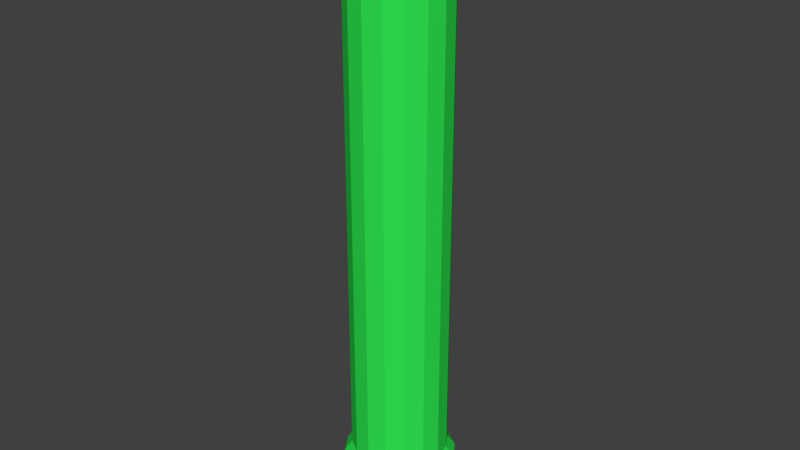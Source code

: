 # Source: pipes.blend  (saved by Blender 2.79.0; exported with 4.5.12 LTS)
import bpy
from mathutils import Matrix  # noqa: F401  (used for matrix-valued properties, if any)

bpy.ops.wm.read_factory_settings(use_empty=True)
scene = bpy.context.scene
scene.name = 'Scene'

# ---- collections
col_collection_1 = bpy.data.collections.new('Collection 1'); scene.collection.children.link(col_collection_1)

# ---- materials (node trees are filled in below, after node groups)
mat_pipe_color = bpy.data.materials.new('Pipe Color')
mat_pipe_color.alpha_threshold = 0.0
mat_pipe_color.use_transparent_shadow = False
mat_pipe_color.diffuse_color = (0.02914, 0.8007, 0.08233, 1.0)
mat_pipe_color.roughness = 0.5
mat_pipe_inner_darkness_001 = bpy.data.materials.new('pipe inner darkness.001')
mat_pipe_inner_darkness_001.alpha_threshold = 0.0
mat_pipe_inner_darkness_001.use_transparent_shadow = False
mat_pipe_inner_darkness_001.diffuse_color = (0.003065, 0.04955, 0.008427, 1.0)
mat_pipe_inner_darkness_001.roughness = 0.5
mat_pipe_inner_darkness = bpy.data.materials.new('pipe inner darkness')
mat_pipe_inner_darkness.alpha_threshold = 0.0
mat_pipe_inner_darkness.use_transparent_shadow = False
mat_pipe_inner_darkness.diffuse_color = (0.0, 0.02539, 0.001502, 1.0)
mat_pipe_inner_darkness.roughness = 0.5

# ---- material node trees

# ---- world
world_world = bpy.data.worlds.new('World'); scene.world = world_world
world_world.color = (0.05088, 0.05088, 0.05088)
world_world.use_sun_shadow = False
world_world.sun_shadow_jitter_overblur = 0.0
world_world.cycles.sampling_method = 'MANUAL'

# ---- meshes
me_cylinder_009 = bpy.data.meshes.new('Cylinder.009')
me_cylinder_009.from_pydata([(0.0, 2.0, 0.0), (-8.742e-07, 2.0, -10.0), (-0.7654, 1.848, 6.691e-08), (-0.7654, 1.848, -10.0), (-1.414, 1.414, 1.236e-07), (-1.414, 1.414, -10.0), (-1.848, 0.7654, 1.615e-07), (-1.848, 0.7654, -10.0), (-2.0, -8.742e-08, 1.748e-07), (-2.0, -8.742e-08, -10.0), (-1.848, -0.7654, 1.615e-07), (-1.848, -0.7654, -10.0), (-1.414, -1.414, 1.236e-07), (-1.414, -1.414, -10.0), (-0.7654, -1.848, 6.691e-08), (-0.7654, -1.848, -10.0), (-3.02e-07, -2.0, 2.64e-14), (-1.176e-06, -2.0, -10.0), (0.7654, -1.848, -6.691e-08), (0.7654, -1.848, -10.0), (1.414, -1.414, -1.236e-07), (1.414, -1.414, -10.0), (1.848, -0.7654, -1.615e-07), (1.848, -0.7654, -10.0), (2.0, 2.385e-08, -1.748e-07), (2.0, 2.385e-08, -10.0), (1.848, 0.7654, -1.615e-07), (1.848, 0.7654, -10.0), (1.414, 1.414, -1.236e-07), (1.414, 1.414, -10.0), (0.7654, 1.848, -6.691e-08), (0.7654, 1.848, -10.0), (-0.6268, 1.513, -2.5), (1.753e-07, 1.638, -2.5), (-1.158, 1.158, -2.5), (-1.513, 0.6268, -2.5), (-1.638, -8.029e-08, -2.5), (-1.513, -0.6268, -2.5), (-1.158, -1.158, -2.5), (-0.6268, -1.513, -2.5), (-7.203e-08, -1.638, -2.5), (0.6268, -1.513, -2.5), (1.158, -1.158, -2.5), (1.513, -0.6268, -2.5), (1.638, 1.084e-08, -2.5), (1.513, 0.6268, -2.5), (1.158, 1.158, -2.5), (0.6268, 1.513, -2.5), (-0.6268, 1.513, -0.3), (3.676e-07, 1.638, -0.3), (-1.158, 1.158, -0.3), (-1.513, 0.6268, -0.3), (-1.638, -8.029e-08, -0.3), (-1.513, -0.6268, -0.3), (-1.158, -1.158, -0.3), (-0.6268, -1.513, -0.3), (1.203e-07, -1.638, -0.3), (0.6268, -1.513, -0.3), (1.158, -1.158, -0.3), (1.513, -0.6268, -0.3), (1.638, 1.084e-08, -0.3), (1.513, 0.6268, -0.3), (1.158, 1.158, -0.3), (0.6268, 1.513, -0.3), (-0.8955, 2.162, -10.58), (-0.8789, 2.122, -10.44), (-9.039e-07, 2.297, -10.44), (-9.204e-07, 2.34, -10.58), (-1.655, 1.655, -10.58), (-1.624, 1.624, -10.44), (-2.162, 0.8955, -10.58), (-2.122, 0.8789, -10.44), (-2.34, -1.083e-07, -10.58), (-2.297, -1.057e-07, -10.44), (-2.162, -0.8955, -10.58), (-2.122, -0.8789, -10.44), (-1.655, -1.655, -10.58), (-1.624, -1.624, -10.44), (-0.8955, -2.162, -10.58), (-0.8789, -2.122, -10.44), (-1.274e-06, -2.34, -10.58), (-1.251e-06, -2.297, -10.44), (0.8955, -2.162, -10.58), (0.8789, -2.122, -10.44), (1.655, -1.655, -10.58), (1.624, -1.624, -10.44), (2.162, -0.8955, -10.58), (2.122, -0.8789, -10.44), (2.34, 2.187e-08, -10.58), (2.297, 2.212e-08, -10.44), (2.162, 0.8955, -10.58), (2.122, 0.8789, -10.44), (1.655, 1.655, -10.58), (1.624, 1.624, -10.44), (0.8955, 2.162, -10.58), (0.8789, 2.122, -10.44), (-0.8603, 2.077, -12.5), (-0.8955, 2.162, -12.41), (-1.211e-06, 2.34, -12.41), (-1.232e-06, 2.248, -12.5), (-1.59, 1.59, -12.5), (-1.655, 1.655, -12.41), (-2.077, 0.8603, -12.5), (-2.162, 0.8955, -12.41), (-2.248, -1.046e-07, -12.5), (-2.34, -1.083e-07, -12.41), (-2.077, -0.8603, -12.5), (-2.162, -0.8955, -12.41), (-1.59, -1.59, -12.5), (-1.655, -1.655, -12.41), (-0.8603, -2.077, -12.5), (-0.8955, -2.162, -12.41), (-1.572e-06, -2.248, -12.5), (-1.564e-06, -2.34, -12.41), (0.8603, -2.077, -12.5), (0.8955, -2.162, -12.41), (1.59, -1.59, -12.5), (1.655, -1.655, -12.41), (2.077, -0.8603, -12.5), (2.162, -0.8955, -12.41), (2.248, 2.042e-08, -12.5), (2.34, 2.187e-08, -12.41), (2.077, 0.8603, -12.5), (2.162, 0.8955, -12.41), (1.59, 1.59, -12.5), (1.655, 1.655, -12.41), (0.8603, 2.077, -12.5), (0.8955, 2.162, -12.41), (-0.6268, 1.513, -12.41), (-0.662, 1.598, -12.5), (-1.272e-06, 1.73, -12.5), (-1.258e-06, 1.638, -12.41), (-1.158, 1.158, -12.41), (-1.223, 1.223, -12.5), (-1.513, 0.6268, -12.41), (-1.598, 0.662, -12.5), (-1.638, -8.029e-08, -12.41), (-1.73, -8.397e-08, -12.5), (-1.513, -0.6268, -12.41), (-1.598, -0.662, -12.5), (-1.158, -1.158, -12.41), (-1.223, -1.223, -12.5), (-0.6268, -1.513, -12.41), (-0.662, -1.598, -12.5), (-1.506e-06, -1.638, -12.41), (-1.534e-06, -1.73, -12.5), (0.6268, -1.513, -12.41), (0.662, -1.598, -12.5), (1.158, -1.158, -12.41), (1.223, -1.223, -12.5), (1.513, -0.6268, -12.41), (1.598, -0.662, -12.5), (1.638, 1.084e-08, -12.41), (1.73, 1.228e-08, -12.5), (1.513, 0.6268, -12.41), (1.598, 0.662, -12.5), (1.158, 1.158, -12.41), (1.223, 1.223, -12.5), (0.6268, 1.513, -12.41), (0.662, 1.598, -12.5)], [], [(0, 1, 3, 2), (2, 3, 5, 4), (4, 5, 7, 6), (6, 7, 9, 8), (8, 9, 11, 10), (10, 11, 13, 12), (12, 13, 15, 14), (14, 15, 17, 16), (16, 17, 19, 18), (18, 19, 21, 20), (20, 21, 23, 22), (22, 23, 25, 24), (24, 25, 27, 26), (26, 27, 29, 28), (108, 106, 139, 141), (28, 29, 31, 30), (30, 31, 1, 0), (116, 114, 147, 149), (118, 116, 149, 151), (128, 131, 33, 32), (3, 1, 66, 65), (17, 15, 79, 81), (124, 122, 155, 157), (110, 108, 141, 143), (120, 118, 151, 153), (106, 104, 137, 139), (114, 112, 145, 147), (100, 96, 129, 133), (126, 124, 157, 159), (112, 110, 143, 145), (122, 120, 153, 155), (104, 102, 135, 137), (90, 88, 121, 123), (5, 3, 65, 69), (1, 31, 95, 66), (19, 17, 81, 83), (102, 100, 133, 135), (21, 19, 83, 85), (7, 5, 69, 71), (23, 21, 85, 87), (9, 7, 71, 73), (25, 23, 87, 89), (11, 9, 73, 75), (27, 25, 89, 91), (13, 11, 75, 77), (29, 27, 91, 93), (15, 13, 77, 79), (31, 29, 93, 95), (152, 150, 43, 44), (76, 74, 107, 109), (92, 90, 123, 125), (78, 76, 109, 111), (94, 92, 125, 127), (80, 78, 111, 113), (68, 64, 97, 101), (67, 94, 127, 98), (82, 80, 113, 115), (99, 126, 159, 130), (84, 82, 115, 117), (70, 68, 101, 103), (86, 84, 117, 119), (72, 70, 103, 105), (88, 86, 119, 121), (74, 72, 105, 107), (32, 33, 49, 48), (138, 136, 36, 37), (154, 152, 44, 45), (140, 138, 37, 38), (156, 154, 45, 46), (142, 140, 38, 39), (158, 156, 46, 47), (144, 142, 39, 40), (146, 144, 40, 41), (132, 128, 32, 34), (134, 132, 34, 35), (148, 146, 41, 42), (131, 158, 47, 33), (150, 148, 42, 43), (136, 134, 35, 36), (33, 47, 63, 49), (41, 40, 56, 57), (34, 32, 48, 50), (42, 41, 57, 58), (35, 34, 50, 51), (43, 42, 58, 59), (36, 35, 51, 52), (44, 43, 59, 60), (37, 36, 52, 53), (45, 44, 60, 61), (38, 37, 53, 54), (46, 45, 61, 62), (39, 38, 54, 55), (47, 46, 62, 63), (40, 39, 55, 56), (65, 66, 67, 64), (69, 65, 64, 68), (71, 69, 68, 70), (73, 71, 70, 72), (75, 73, 72, 74), (77, 75, 74, 76), (79, 77, 76, 78), (81, 79, 78, 80), (83, 81, 80, 82), (85, 83, 82, 84), (87, 85, 84, 86), (89, 87, 86, 88), (91, 89, 88, 90), (93, 91, 90, 92), (95, 93, 92, 94), (66, 95, 94, 67), (96, 99, 130, 129), (97, 98, 99, 96), (101, 97, 96, 100), (103, 101, 100, 102), (105, 103, 102, 104), (107, 105, 104, 106), (109, 107, 106, 108), (111, 109, 108, 110), (113, 111, 110, 112), (115, 113, 112, 114), (117, 115, 114, 116), (119, 117, 116, 118), (121, 119, 118, 120), (123, 121, 120, 122), (125, 123, 122, 124), (127, 125, 124, 126), (98, 127, 126, 99), (129, 130, 131, 128), (133, 129, 128, 132), (135, 133, 132, 134), (137, 135, 134, 136), (139, 137, 136, 138), (141, 139, 138, 140), (143, 141, 140, 142), (145, 143, 142, 144), (147, 145, 144, 146), (149, 147, 146, 148), (151, 149, 148, 150), (153, 151, 150, 152), (155, 153, 152, 154), (157, 155, 154, 156), (159, 157, 156, 158), (130, 159, 158, 131), (64, 67, 98, 97), (48, 49, 63, 62, 61, 60, 59, 58, 57, 56, 55, 54, 53, 52, 51, 50)])
me_cylinder_009.polygons.foreach_set('material_index', [0, 0, 0, 0, 0, 0, 0, 0, 0, 0, 0, 0, 0, 0, 0, 0, 0, 0, 0, 1, 0, 0, 0, 0, 0, 0, 0, 0, 0, 0, 0, 0, 0, 0, 0, 0, 0, 0, 0, 0, 0, 0, 0, 0, 0, 0, 0, 0, 1, 0, 0, 0, 0, 0, 0, 0, 0, 0, 0, 0, 0, 0, 0, 0, 1, 1, 1, 1, 1, 1, 1, 1, 1, 1, 1, 1, 1, 1, 1, 1, 1, 1, 1, 1, 1, 1, 1, 1, 1, 1, 1, 1, 1, 1, 0, 0, 0, 0, 0, 0, 0, 0, 0, 0, 0, 0, 0, 0, 0, 0, 0, 0, 0, 0, 0, 0, 0, 0, 0, 0, 0, 0, 0, 0, 0, 0, 0, 0, 0, 0, 0, 0, 0, 0, 0, 0, 0, 0, 0, 0, 0, 0, 0, 0, 1])
me_cylinder_009.materials.append(mat_pipe_color)
me_cylinder_009.materials.append(mat_pipe_inner_darkness_001)
me_cylinder_009.use_remesh_preserve_volume = False
me_cylinder_009.use_remesh_preserve_attributes = False
me_cylinder_009.use_mirror_vertex_groups = False
me_cylinder_009.update()
me_cylinder_008 = bpy.data.meshes.new('Cylinder.008')
me_cylinder_008.from_pydata([(0.0, 2.0, 0.0), (0.0, 2.0, 10.0), (0.7654, 1.848, 0.0), (0.7654, 1.848, 10.0), (1.414, 1.414, 0.0), (1.414, 1.414, 10.0), (1.848, 0.7654, 0.0), (1.848, 0.7654, 10.0), (2.0, -8.742e-08, 0.0), (2.0, -8.742e-08, 10.0), (1.848, -0.7654, 0.0), (1.848, -0.7654, 10.0), (1.414, -1.414, 0.0), (1.414, -1.414, 10.0), (0.7654, -1.848, 0.0), (0.7654, -1.848, 10.0), (3.02e-07, -2.0, 0.0), (3.02e-07, -2.0, 10.0), (-0.7654, -1.848, 0.0), (-0.7654, -1.848, 10.0), (-1.414, -1.414, 0.0), (-1.414, -1.414, 10.0), (-1.848, -0.7654, 0.0), (-1.848, -0.7654, 10.0), (-2.0, 2.385e-08, 0.0), (-2.0, 2.385e-08, 10.0), (-1.848, 0.7654, 0.0), (-1.848, 0.7654, 10.0), (-1.414, 1.414, 0.0), (-1.414, 1.414, 10.0), (-0.7654, 1.848, 0.0), (-0.7654, 1.848, 10.0), (0.6268, 1.513, 2.5), (-3.939e-07, 1.638, 2.5), (1.158, 1.158, 2.5), (1.513, 0.6268, 2.5), (1.638, -8.029e-08, 2.5), (1.513, -0.6268, 2.5), (1.158, -1.158, 2.5), (0.6268, -1.513, 2.5), (-1.465e-07, -1.638, 2.5), (-0.6268, -1.513, 2.5), (-1.158, -1.158, 2.5), (-1.513, -0.6268, 2.5), (-1.638, 1.084e-08, 2.5), (-1.513, 0.6268, 2.5), (-1.158, 1.158, 2.5), (-0.6268, 1.513, 2.5), (0.6268, 1.513, 0.3), (-3.939e-07, 1.638, 0.3), (1.158, 1.158, 0.3), (1.513, 0.6268, 0.3), (1.638, -8.029e-08, 0.3), (1.513, -0.6268, 0.3), (1.158, -1.158, 0.3), (0.6268, -1.513, 0.3), (-1.465e-07, -1.638, 0.3), (-0.6268, -1.513, 0.3), (-1.158, -1.158, 0.3), (-1.513, -0.6268, 0.3), (-1.638, 1.084e-08, 0.3), (-1.513, 0.6268, 0.3), (-1.158, 1.158, 0.3), (-0.6268, 1.513, 0.3), (0.8955, 2.162, 10.58), (0.8789, 2.122, 10.44), (-8.455e-09, 2.297, 10.44), (-4.253e-09, 2.34, 10.58), (1.655, 1.655, 10.58), (1.624, 1.624, 10.44), (2.162, 0.8955, 10.58), (2.122, 0.8789, 10.44), (2.34, -1.083e-07, 10.58), (2.297, -1.057e-07, 10.44), (2.162, -0.8955, 10.58), (2.122, -0.8789, 10.44), (1.655, -1.655, 10.58), (1.624, -1.624, 10.44), (0.8955, -2.162, 10.58), (0.8789, -2.122, 10.44), (3.491e-07, -2.34, 10.58), (3.384e-07, -2.297, 10.44), (-0.8955, -2.162, 10.58), (-0.8789, -2.122, 10.44), (-1.655, -1.655, 10.58), (-1.624, -1.624, 10.44), (-2.162, -0.8955, 10.58), (-2.122, -0.8789, 10.44), (-2.34, 2.187e-08, 10.58), (-2.297, 2.212e-08, 10.44), (-2.162, 0.8955, 10.58), (-2.122, 0.8789, 10.44), (-1.655, 1.655, 10.58), (-1.624, 1.624, 10.44), (-0.8955, 2.162, 10.58), (-0.8789, 2.122, 10.44), (0.8603, 2.077, 12.5), (0.8955, 2.162, 12.41), (1.261e-07, 2.34, 12.41), (1.396e-07, 2.248, 12.5), (1.59, 1.59, 12.5), (1.655, 1.655, 12.41), (2.077, 0.8603, 12.5), (2.162, 0.8955, 12.41), (2.248, -1.046e-07, 12.5), (2.34, -1.083e-07, 12.41), (2.077, -0.8603, 12.5), (2.162, -0.8955, 12.41), (1.59, -1.59, 12.5), (1.655, -1.655, 12.41), (0.8603, -2.077, 12.5), (0.8955, -2.162, 12.41), (4.791e-07, -2.248, 12.5), (4.795e-07, -2.34, 12.41), (-0.8603, -2.077, 12.5), (-0.8955, -2.162, 12.41), (-1.59, -1.59, 12.5), (-1.655, -1.655, 12.41), (-2.077, -0.8603, 12.5), (-2.162, -0.8955, 12.41), (-2.248, 2.042e-08, 12.5), (-2.34, 2.187e-08, 12.41), (-2.077, 0.8603, 12.5), (-2.162, 0.8955, 12.41), (-1.59, 1.59, 12.5), (-1.655, 1.655, 12.41), (-0.8603, 2.077, 12.5), (-0.8955, 2.162, 12.41), (0.6268, 1.513, 12.41), (0.662, 1.598, 12.5), (1.796e-07, 1.73, 12.5), (1.736e-07, 1.638, 12.41), (1.158, 1.158, 12.41), (1.223, 1.223, 12.5), (1.513, 0.6268, 12.41), (1.598, 0.662, 12.5), (1.638, -8.029e-08, 12.41), (1.73, -8.397e-08, 12.5), (1.513, -0.6268, 12.41), (1.598, -0.662, 12.5), (1.158, -1.158, 12.41), (1.223, -1.223, 12.5), (0.6268, -1.513, 12.41), (0.662, -1.598, 12.5), (4.209e-07, -1.638, 12.41), (4.408e-07, -1.73, 12.5), (-0.6268, -1.513, 12.41), (-0.662, -1.598, 12.5), (-1.158, -1.158, 12.41), (-1.223, -1.223, 12.5), (-1.513, -0.6268, 12.41), (-1.598, -0.662, 12.5), (-1.638, 1.084e-08, 12.41), (-1.73, 1.228e-08, 12.5), (-1.513, 0.6268, 12.41), (-1.598, 0.662, 12.5), (-1.158, 1.158, 12.41), (-1.223, 1.223, 12.5), (-0.6268, 1.513, 12.41), (-0.662, 1.598, 12.5)], [], [(0, 1, 3, 2), (2, 3, 5, 4), (4, 5, 7, 6), (6, 7, 9, 8), (8, 9, 11, 10), (10, 11, 13, 12), (12, 13, 15, 14), (14, 15, 17, 16), (16, 17, 19, 18), (18, 19, 21, 20), (20, 21, 23, 22), (22, 23, 25, 24), (24, 25, 27, 26), (26, 27, 29, 28), (108, 106, 139, 141), (28, 29, 31, 30), (30, 31, 1, 0), (116, 114, 147, 149), (118, 116, 149, 151), (128, 131, 33, 32), (3, 1, 66, 65), (17, 15, 79, 81), (124, 122, 155, 157), (110, 108, 141, 143), (120, 118, 151, 153), (106, 104, 137, 139), (114, 112, 145, 147), (100, 96, 129, 133), (126, 124, 157, 159), (112, 110, 143, 145), (122, 120, 153, 155), (104, 102, 135, 137), (90, 88, 121, 123), (5, 3, 65, 69), (1, 31, 95, 66), (19, 17, 81, 83), (102, 100, 133, 135), (21, 19, 83, 85), (7, 5, 69, 71), (23, 21, 85, 87), (9, 7, 71, 73), (25, 23, 87, 89), (11, 9, 73, 75), (27, 25, 89, 91), (13, 11, 75, 77), (29, 27, 91, 93), (15, 13, 77, 79), (31, 29, 93, 95), (152, 150, 43, 44), (76, 74, 107, 109), (92, 90, 123, 125), (78, 76, 109, 111), (94, 92, 125, 127), (80, 78, 111, 113), (68, 64, 97, 101), (67, 94, 127, 98), (82, 80, 113, 115), (99, 126, 159, 130), (84, 82, 115, 117), (70, 68, 101, 103), (86, 84, 117, 119), (72, 70, 103, 105), (88, 86, 119, 121), (74, 72, 105, 107), (32, 33, 49, 48), (138, 136, 36, 37), (154, 152, 44, 45), (140, 138, 37, 38), (156, 154, 45, 46), (142, 140, 38, 39), (158, 156, 46, 47), (144, 142, 39, 40), (146, 144, 40, 41), (132, 128, 32, 34), (134, 132, 34, 35), (148, 146, 41, 42), (131, 158, 47, 33), (150, 148, 42, 43), (136, 134, 35, 36), (33, 47, 63, 49), (41, 40, 56, 57), (34, 32, 48, 50), (42, 41, 57, 58), (35, 34, 50, 51), (43, 42, 58, 59), (36, 35, 51, 52), (44, 43, 59, 60), (37, 36, 52, 53), (45, 44, 60, 61), (38, 37, 53, 54), (46, 45, 61, 62), (39, 38, 54, 55), (47, 46, 62, 63), (40, 39, 55, 56), (65, 66, 67, 64), (69, 65, 64, 68), (71, 69, 68, 70), (73, 71, 70, 72), (75, 73, 72, 74), (77, 75, 74, 76), (79, 77, 76, 78), (81, 79, 78, 80), (83, 81, 80, 82), (85, 83, 82, 84), (87, 85, 84, 86), (89, 87, 86, 88), (91, 89, 88, 90), (93, 91, 90, 92), (95, 93, 92, 94), (66, 95, 94, 67), (96, 99, 130, 129), (97, 98, 99, 96), (101, 97, 96, 100), (103, 101, 100, 102), (105, 103, 102, 104), (107, 105, 104, 106), (109, 107, 106, 108), (111, 109, 108, 110), (113, 111, 110, 112), (115, 113, 112, 114), (117, 115, 114, 116), (119, 117, 116, 118), (121, 119, 118, 120), (123, 121, 120, 122), (125, 123, 122, 124), (127, 125, 124, 126), (98, 127, 126, 99), (129, 130, 131, 128), (133, 129, 128, 132), (135, 133, 132, 134), (137, 135, 134, 136), (139, 137, 136, 138), (141, 139, 138, 140), (143, 141, 140, 142), (145, 143, 142, 144), (147, 145, 144, 146), (149, 147, 146, 148), (151, 149, 148, 150), (153, 151, 150, 152), (155, 153, 152, 154), (157, 155, 154, 156), (159, 157, 156, 158), (130, 159, 158, 131), (64, 67, 98, 97), (48, 49, 63, 62, 61, 60, 59, 58, 57, 56, 55, 54, 53, 52, 51, 50)])
me_cylinder_008.polygons.foreach_set('material_index', [0, 0, 0, 0, 0, 0, 0, 0, 0, 0, 0, 0, 0, 0, 0, 0, 0, 0, 0, 1, 0, 0, 0, 0, 0, 0, 0, 0, 0, 0, 0, 0, 0, 0, 0, 0, 0, 0, 0, 0, 0, 0, 0, 0, 0, 0, 0, 0, 1, 0, 0, 0, 0, 0, 0, 0, 0, 0, 0, 0, 0, 0, 0, 0, 1, 1, 1, 1, 1, 1, 1, 1, 1, 1, 1, 1, 1, 1, 1, 1, 1, 1, 1, 1, 1, 1, 1, 1, 1, 1, 1, 1, 1, 1, 0, 0, 0, 0, 0, 0, 0, 0, 0, 0, 0, 0, 0, 0, 0, 0, 0, 0, 0, 0, 0, 0, 0, 0, 0, 0, 0, 0, 0, 0, 0, 0, 0, 0, 0, 0, 0, 0, 0, 0, 0, 0, 0, 0, 0, 0, 0, 0, 0, 0, 1])
me_cylinder_008.materials.append(mat_pipe_color)
me_cylinder_008.materials.append(mat_pipe_inner_darkness)
me_cylinder_008.use_remesh_preserve_volume = False
me_cylinder_008.use_remesh_preserve_attributes = False
me_cylinder_008.use_mirror_vertex_groups = False
me_cylinder_008.update()

# ---- objects
ob_top_pipe_002 = bpy.data.objects.new('top pipe.002', me_cylinder_009)
ob_bottom_pipe_002 = bpy.data.objects.new('bottom pipe.002', me_cylinder_008)

# ---- transforms, parenting, visibility, modifiers, constraints
ob_top_pipe_002.location = (0.0, 0.0, 0.0)
ob_top_pipe_002.lineart.crease_threshold = 0.0
ob_bottom_pipe_002.location = (0.0, 0.0, 0.0)
ob_bottom_pipe_002.lineart.crease_threshold = 0.0

# ---- collection membership
col_collection_1.objects.link(ob_top_pipe_002)
col_collection_1.objects.link(ob_bottom_pipe_002)

# ---- scene / render settings (as saved in the file)
scene.frame_start = 1; scene.frame_end = 250; scene.frame_set(1)
scene.render.engine = 'BLENDER_EEVEE_NEXT'
scene.render.resolution_percentage = 50
scene.render.dither_intensity = 0.0
scene.cycles.use_denoising = False
scene.cycles.samples = 128
scene.cycles.sampling_pattern = 'TABULATED_SOBOL'
scene.cycles.use_adaptive_sampling = False
scene.cycles.use_light_tree = False
scene.cycles.blur_glossy = 0.0
scene.cycles.sample_clamp_indirect = 0.0
scene.view_settings.view_transform = 'Standard'
bpy.context.view_layer.update()

# ---- added for rendering (the .blend has no active camera and no usable light): camera, sun
cam_auto = bpy.data.cameras.new('AutoCamera')
cam_auto.lens = 50.0
cam_auto.sensor_width = 36.0
cam_auto.clip_end = 1000.0
ob_auto_camera = bpy.data.objects.new('AutoCamera', cam_auto)
scene.collection.objects.link(ob_auto_camera)
ob_auto_camera.location = (23.9275, -28.713, 19.142)
ob_auto_camera.rotation_euler = (1.09748, -7.21219e-08, 0.694738)
scene.camera = ob_auto_camera
light_auto_sun = bpy.data.lights.new('AutoSun', 'SUN')
light_auto_sun.energy = 3.0
light_auto_sun.angle = 0.0523599
ob_auto_sun = bpy.data.objects.new('AutoSun', light_auto_sun)
scene.collection.objects.link(ob_auto_sun)
ob_auto_sun.rotation_euler = (0.872665, 0.174533, 0.523599)
bpy.context.view_layer.update()
